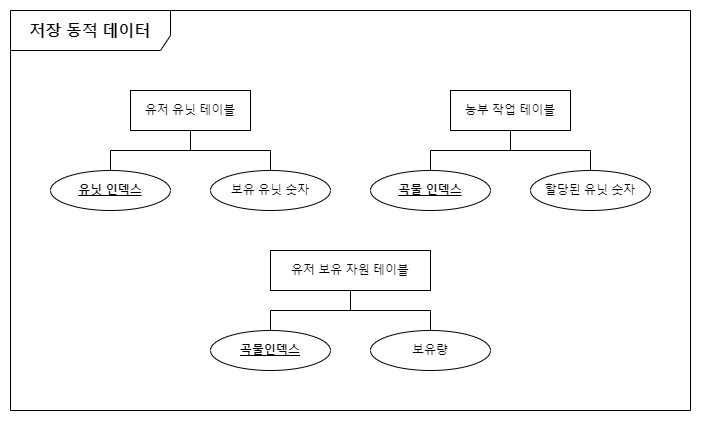

The diagram above was exported from draw.io. Its source (the exported page's mxGraphModel, read from the mxfile embedded in the PNG):
<mxGraphModel dx="2593" dy="1435" grid="1" gridSize="10" guides="1" tooltips="1" connect="1" arrows="1" fold="1" page="1" pageScale="1" pageWidth="827" pageHeight="1169" math="0" shadow="0">
  <root>
    <mxCell id="0" />
    <mxCell id="1" parent="0" />
    <mxCell id="2" style="edgeStyle=orthogonalEdgeStyle;rounded=0;orthogonalLoop=1;jettySize=auto;html=1;endArrow=none;endFill=0;" edge="1" source="3" target="4" parent="1">
      <mxGeometry relative="1" as="geometry" />
    </mxCell>
    <mxCell id="3" value="유저 유닛 테이블" style="whiteSpace=wrap;html=1;align=center;" vertex="1" parent="1">
      <mxGeometry x="200" y="200" width="120" height="40" as="geometry" />
    </mxCell>
    <mxCell id="4" value="유닛 인덱스" style="ellipse;whiteSpace=wrap;html=1;align=center;fontStyle=5" vertex="1" parent="1">
      <mxGeometry x="120" y="280" width="120" height="40" as="geometry" />
    </mxCell>
    <mxCell id="5" value="보유 유닛 숫자" style="ellipse;whiteSpace=wrap;html=1;align=center;" vertex="1" parent="1">
      <mxGeometry x="280" y="280" width="120" height="40" as="geometry" />
    </mxCell>
    <mxCell id="6" style="edgeStyle=orthogonalEdgeStyle;rounded=0;orthogonalLoop=1;jettySize=auto;html=1;endArrow=none;endFill=0;" edge="1" source="3" target="5" parent="1">
      <mxGeometry relative="1" as="geometry" />
    </mxCell>
    <mxCell id="7" style="edgeStyle=orthogonalEdgeStyle;rounded=0;orthogonalLoop=1;jettySize=auto;html=1;endArrow=none;endFill=0;" edge="1" source="9" target="10" parent="1">
      <mxGeometry relative="1" as="geometry" />
    </mxCell>
    <mxCell id="8" style="edgeStyle=orthogonalEdgeStyle;rounded=0;orthogonalLoop=1;jettySize=auto;html=1;endArrow=none;endFill=0;" edge="1" source="9" target="11" parent="1">
      <mxGeometry relative="1" as="geometry" />
    </mxCell>
    <mxCell id="9" value="유저 보유 자원 테이블" style="whiteSpace=wrap;html=1;align=center;" vertex="1" parent="1">
      <mxGeometry x="340" y="360" width="160" height="40" as="geometry" />
    </mxCell>
    <mxCell id="10" value="곡물인덱스" style="ellipse;whiteSpace=wrap;html=1;align=center;fontStyle=5" vertex="1" parent="1">
      <mxGeometry x="280" y="440" width="120" height="40" as="geometry" />
    </mxCell>
    <mxCell id="11" value="보유량" style="ellipse;whiteSpace=wrap;html=1;align=center;" vertex="1" parent="1">
      <mxGeometry x="440" y="440" width="120" height="40" as="geometry" />
    </mxCell>
    <mxCell id="12" value="&lt;font style=&quot;font-size: 16px;&quot;&gt;저장 동적 데이터&lt;/font&gt;" style="shape=umlFrame;whiteSpace=wrap;html=1;pointerEvents=0;width=160;height=40;fontStyle=1" vertex="1" parent="1">
      <mxGeometry x="80" y="120" width="680" height="400" as="geometry" />
    </mxCell>
    <mxCell id="13" style="edgeStyle=orthogonalEdgeStyle;rounded=0;orthogonalLoop=1;jettySize=auto;html=1;endArrow=none;endFill=0;" edge="1" source="14" target="15" parent="1">
      <mxGeometry relative="1" as="geometry" />
    </mxCell>
    <mxCell id="14" value="농부 작업 테이블" style="whiteSpace=wrap;html=1;align=center;" vertex="1" parent="1">
      <mxGeometry x="520" y="200" width="120" height="40" as="geometry" />
    </mxCell>
    <mxCell id="15" value="곡물 인덱스" style="ellipse;whiteSpace=wrap;html=1;align=center;fontStyle=5" vertex="1" parent="1">
      <mxGeometry x="440" y="280" width="120" height="40" as="geometry" />
    </mxCell>
    <mxCell id="16" value="할당된 유닛 숫자" style="ellipse;whiteSpace=wrap;html=1;align=center;" vertex="1" parent="1">
      <mxGeometry x="600" y="280" width="120" height="40" as="geometry" />
    </mxCell>
    <mxCell id="17" style="edgeStyle=orthogonalEdgeStyle;rounded=0;orthogonalLoop=1;jettySize=auto;html=1;endArrow=none;endFill=0;" edge="1" source="14" target="16" parent="1">
      <mxGeometry relative="1" as="geometry" />
    </mxCell>
  </root>
</mxGraphModel>